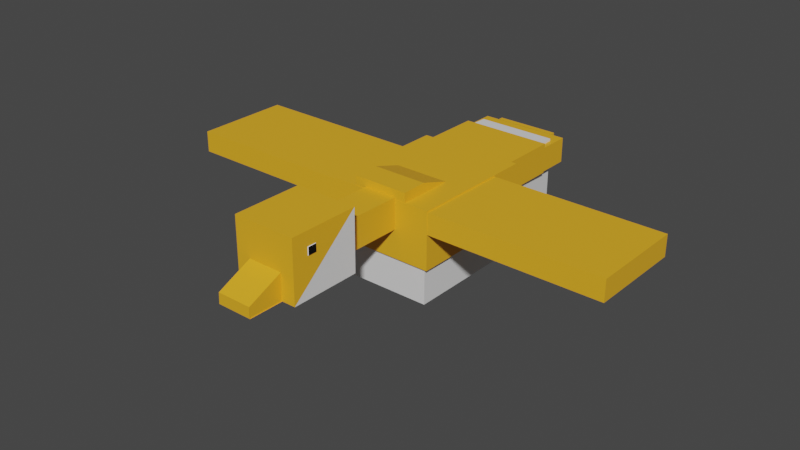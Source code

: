 # Source: Goldem_Goose_GFX.blend  (saved by Blender 3.0.42; exported with 4.5.12 LTS)
import bpy
from mathutils import Matrix  # noqa: F401  (used for matrix-valued properties, if any)

bpy.ops.wm.read_factory_settings(use_empty=True)
scene = bpy.context.scene
scene.name = 'Scene'

# ---- collections
col_model = bpy.data.collections.new('Model'); scene.collection.children.link(col_model)
col_pics = bpy.data.collections.new('Pics'); scene.collection.children.link(col_pics)

# ---- materials (node trees are filled in below, after node groups)
mat_goose_gold = bpy.data.materials.new('Goose Gold')
mat_goose_gold.use_transparent_shadow = False
mat_white = bpy.data.materials.new('White')
mat_white.use_transparent_shadow = False
mat_feathers = bpy.data.materials.new('Feathers')
mat_feathers.use_transparent_shadow = False
mat_pupil = bpy.data.materials.new('Pupil')
mat_pupil.use_transparent_shadow = False

# ---- material node trees
mat_goose_gold.use_nodes = True; mat_goose_gold.node_tree.nodes.clear()
_N = mat_goose_gold.node_tree.nodes; _L = mat_goose_gold.node_tree.links
n0 = _N.new('ShaderNodeBsdfPrincipled'); n0.name = 'Principled BSDF'; n0.location = (10, 300)
n0.distribution = 'GGX'
n0.subsurface_method = 'BURLEY'
n0.inputs[0].default_value = (0.8796, 0.4287, 0.01938, 1.0)
n0.inputs[3].default_value = 1.45
n0.inputs[27].default_value = (0.0, 0.0, 0.0, 1.0)
n0.inputs[28].default_value = 1.0
n1 = _N.new('ShaderNodeOutputMaterial'); n1.name = 'Material Output'; n1.location = (300, 300)
_L.new(n0.outputs[0], n1.inputs[0])
n1.is_active_output = True
mat_white.use_nodes = True; mat_white.node_tree.nodes.clear()
_N = mat_white.node_tree.nodes; _L = mat_white.node_tree.links
n0 = _N.new('ShaderNodeBsdfPrincipled'); n0.name = 'Principled BSDF'; n0.location = (10, 300)
n0.distribution = 'GGX'
n0.subsurface_method = 'BURLEY'
n0.inputs[3].default_value = 1.45
n0.inputs[27].default_value = (0.0, 0.0, 0.0, 1.0)
n0.inputs[28].default_value = 1.0
n1 = _N.new('ShaderNodeOutputMaterial'); n1.name = 'Material Output'; n1.location = (300, 300)
_L.new(n0.outputs[0], n1.inputs[0])
n1.is_active_output = True
mat_feathers.use_nodes = True; mat_feathers.node_tree.nodes.clear()
_N = mat_feathers.node_tree.nodes; _L = mat_feathers.node_tree.links
n0 = _N.new('ShaderNodeBsdfPrincipled'); n0.name = 'Principled BSDF'; n0.location = (10, 300)
n0.distribution = 'GGX'
n0.subsurface_method = 'BURLEY'
n0.inputs[0].default_value = (0.8796, 0.4287, 0.01938, 1.0)
n0.inputs[3].default_value = 1.45
n0.inputs[27].default_value = (0.0, 0.0, 0.0, 1.0)
n0.inputs[28].default_value = 1.0
n1 = _N.new('ShaderNodeOutputMaterial'); n1.name = 'Material Output'; n1.location = (300, 300)
_L.new(n0.outputs[0], n1.inputs[0])
n1.is_active_output = True
mat_pupil.use_nodes = True; mat_pupil.node_tree.nodes.clear()
_N = mat_pupil.node_tree.nodes; _L = mat_pupil.node_tree.links
n0 = _N.new('ShaderNodeBsdfPrincipled'); n0.name = 'Principled BSDF'; n0.location = (10, 300)
n0.distribution = 'GGX'
n0.subsurface_method = 'RANDOM_WALK_SKIN'
n0.inputs[0].default_value = (0.0, 0.0, 0.0, 1.0)
n0.inputs[3].default_value = 1.45
n0.inputs[27].default_value = (0.0, 0.0, 0.0, 1.0)
n0.inputs[28].default_value = 1.0
n1 = _N.new('ShaderNodeOutputMaterial'); n1.name = 'Material Output'; n1.location = (300, 300)
_L.new(n0.outputs[0], n1.inputs[0])
n1.is_active_output = True

# ---- world
world_world = bpy.data.worlds.new('World'); scene.world = world_world
world_world.use_nodes = True; world_world.node_tree.nodes.clear()
_N = world_world.node_tree.nodes; _L = world_world.node_tree.links
n0 = _N.new('ShaderNodeOutputWorld'); n0.name = 'World Output'; n0.location = (300, 300)
n1 = _N.new('ShaderNodeBackground'); n1.name = 'Background'; n1.location = (10, 300)
n1.inputs[0].default_value = (0.05088, 0.05088, 0.05088, 1.0)
_L.new(n1.outputs[0], n0.inputs[0])
n0.is_active_output = True
world_world.color = (0.05088, 0.05088, 0.05088)
world_world.use_sun_shadow = False
world_world.sun_shadow_jitter_overblur = 0.0

# ---- meshes
me_cube_008 = bpy.data.meshes.new('Cube.008')
me_cube_008.from_pydata([(-0.3601, -2.039, 0.3138), (0.34, -2.147, 0.4042), (0.34, -2.147, 0.3163), (0.3406, -2.043, 0.3138), (0.1799, -2.324, -0.1197), (-0.3618, -2.32, 0.5579), (0.3436, -1.545, 0.5579), (-0.3571, -1.541, 0.5579), (-0.3571, -1.541, -0.1196), (0.1799, -2.324, 0.1709), (-0.5449, -0.7741, -0.7336), (-0.5369, 0.5641, 0.2851), (0.5405, -0.7806, 0.2851), (-0.1917, -1.542, 0.3291), (-0.184, -0.2496, 0.3204), (-0.184, -0.2515, -0.02104), (0.1782, -1.544, 0.3291), (0.1782, -1.546, -0.01239), (0.1859, -0.2518, 0.3204), (0.1859, -0.2538, -0.02104), (-0.4937, 1.148, 0.242), (-0.4937, 1.148, -0.03687), (-0.4908, 1.64, 0.242), (-0.4908, 1.64, -0.03687), (0.5123, 1.142, 0.242), (0.5123, 1.142, -0.03687), (0.5152, 1.634, 0.242), (0.5152, 1.634, -0.03687), (-0.3277, 1.032, -0.6365), (-0.3277, 1.032, -0.8026), (-0.3247, 1.524, -0.6365), (-0.3247, 1.524, -0.8026), (-0.1624, 1.031, -0.6365), (-0.1624, 1.031, -0.8026), (-0.1595, 1.523, -0.6365), (-0.3743, 1.3, -0.6429), (-0.3743, 1.3, -0.8518), (-0.3722, 1.652, -0.8518), (-0.1141, 1.299, -0.6429), (-0.1141, 1.299, -0.8518), (-0.112, 1.651, -0.6429), (0.1367, 1.649, -0.6429), (0.1367, 1.649, -0.8518), (0.3947, 1.296, -0.8518), (0.3968, 1.648, -0.8518), (-0.4348, 1.485, 0.2665), (-0.4348, 1.485, -0.6274), (-0.5081, -0.1443, 0.2929), (-0.4995, 1.281, 0.2929), (-0.4995, 1.281, -0.04446), (0.5112, -0.1504, 0.2929), (0.5197, 1.275, 0.2929), (0.5197, 1.275, -0.04446), (-0.3089, -0.7963, 0.1586), (-0.3041, 0.007314, 0.1586), (0.3043, -0.8, 0.4081), (0.3043, -0.8, 0.1586), (0.3091, 0.003651, 0.1586), (-0.3072, -0.5074, 0.4081), (-0.3041, 0.007314, 0.2483), (0.3091, 0.003651, 0.2483), (-0.587, -0.7969, 0.3026), (-0.587, -0.7969, -0.3354), (-0.5784, 0.6381, 0.3026), (-0.5784, 0.6381, -0.3354), (0.5909, 0.6311, 0.3026), (0.5909, 0.6311, -0.3354), (-0.3364, 1.637, 0.242), (-0.336, 1.702, 0.242), (0.3608, 1.633, 0.242), (0.3608, 1.633, -0.03687), (0.3612, 1.698, 0.242), (0.3612, 1.698, -0.03687), (0.1796, 1.029, -0.6365), (0.1796, 1.029, -0.8026), (0.1826, 1.521, -0.8026), (0.3449, 1.028, -0.6365), (0.3449, 1.028, -0.8026), (0.3478, 1.52, -0.6365), (0.3478, 1.52, -0.8026), (0.3406, -2.043, 0.3603), (0.3406, -2.046, 0.4042), (0.3481, -2.049, 0.401), (0.3481, -2.049, 0.3196), (0.3475, -2.143, 0.3196), (0.3475, -2.143, 0.401), (0.3389, -2.325, 0.5579), (-0.2006, -2.322, -0.1197), (0.1793, -2.427, -0.1197), (-0.2043, -2.704, -0.0005173), (-0.2023, -2.704, -0.1194), (0.1775, -2.707, -0.1194), (0.1775, -2.707, -0.0005173), (-0.3658, -2.143, 0.4042), (-0.3658, -2.143, 0.3163), (-0.2078, -2.321, -0.1197), (0.3338, -2.325, -0.1196), (0.3385, -1.545, -0.1196), (-0.2078, -2.321, 0.1709), (0.5355, -0.7806, -0.7336), (0.5435, 0.5576, 0.2851), (0.5435, 0.5576, -0.7336), (-0.55, -0.7741, 0.2851), (-0.542, 0.5641, -0.7336), (-0.1968, -1.544, -0.01239), (0.1775, 1.521, -0.6365), (0.3897, 1.296, -0.6429), (0.3918, 1.648, -0.6429), (0.1295, 1.297, -0.6429), (0.1295, 1.297, -0.8518), (-0.1171, 1.651, -0.8518), (-0.3773, 1.652, -0.6429), (0.5073, 0.05422, 0.2665), (0.5073, 0.05422, -0.6274), (0.4524, 1.48, 0.2665), (0.4524, 1.48, -0.6274), (-0.5119, 0.06031, 0.2665), (-0.5119, 0.06031, -0.6274), (0.5061, -0.1503, -0.04446), (-0.5131, -0.1442, -0.04446), (-0.314, -0.7963, 0.4081), (0.3009, -0.511, 0.4081), (0.5772, -0.8039, 0.3026), (0.5772, -0.8039, -0.3354), (-0.3414, 1.637, -0.03687), (-0.341, 1.702, -0.03687), (-0.1646, 1.523, -0.8026), (-0.3652, -2.039, 0.3603), (-0.3652, -2.042, 0.4042), (-0.3727, -2.045, 0.401), (-0.3727, -2.045, 0.3196), (-0.3733, -2.138, 0.3196), (-0.3733, -2.138, 0.401), (-0.3668, -2.32, -0.1196), (0.1727, -2.324, -0.1197), (-0.2085, -2.425, -0.1197), (0.1698, -2.707, -0.1194), (-0.21, -2.704, -0.1194)], [(3, 80), (0, 127)], [(5, 86, 6, 7), (8, 7, 6, 97), (102, 12, 100, 11), (103, 11, 100, 101), (101, 100, 12, 99), (99, 10, 103, 101), (10, 102, 11, 103), (99, 12, 102, 10), (13, 16, 18, 14), (15, 14, 18, 19), (19, 18, 16, 17), (17, 104, 15, 19), (104, 13, 14, 15), (17, 16, 13, 104), (20, 24, 26, 22), (23, 22, 26, 27), (27, 26, 24, 25), (25, 21, 23, 27), (21, 20, 22, 23), (25, 24, 20, 21), (28, 32, 34, 30), (31, 30, 34, 126), (126, 34, 32, 33), (33, 29, 31, 126), (29, 28, 30, 31), (33, 32, 28, 29), (35, 38, 40, 111), (37, 111, 40, 110), (110, 40, 38, 39), (39, 36, 37, 110), (36, 35, 111, 37), (39, 38, 35, 36), (108, 106, 107, 41), (42, 41, 107, 44), (44, 107, 106, 43), (43, 109, 42, 44), (109, 108, 41, 42), (43, 106, 108, 109), (116, 112, 114, 45), (46, 45, 114, 115), (113, 117, 46, 115), (117, 116, 45, 46), (47, 50, 51, 48), (49, 48, 51, 52), (52, 51, 50, 118), (118, 119, 49, 52), (119, 47, 48, 49), (118, 50, 47, 119), (57, 60, 121, 55, 56), (120, 55, 121, 58), (56, 53, 54, 57), (54, 59, 60, 57), (56, 55, 120, 53), (58, 121, 60, 59), (53, 120, 58, 59, 54), (61, 122, 65, 63), (64, 63, 65, 66), (66, 65, 122, 123), (123, 62, 64, 66), (62, 61, 63, 64), (123, 122, 61, 62), (67, 69, 71, 68), (125, 68, 71, 72), (72, 71, 69, 70), (70, 124, 125, 72), (124, 67, 68, 125), (70, 69, 67, 124), (73, 76, 78, 105), (75, 105, 78, 79), (79, 78, 76, 77), (77, 74, 75, 79), (74, 73, 105, 75), (77, 76, 73, 74), (3, 81, 82, 83), (8, 133, 7), (83, 82, 85, 84), (81, 1, 85, 82), (2, 3, 83, 84), (1, 2, 84, 85), (133, 8, 97, 96), (6, 86, 96), (4, 95, 133, 96), (95, 98, 5, 133), (9, 4, 96, 86), (98, 9, 86, 5), (91, 90, 87, 4), (91, 92, 89, 90), (87, 90, 89, 98), (4, 87, 95), (95, 87, 98), (98, 89, 92, 9), (113, 115, 114, 112), (117, 113, 112, 116), (0, 130, 129, 128), (97, 6, 96), (130, 131, 132, 129), (128, 129, 132, 93), (94, 131, 130, 0), (93, 132, 131, 94), (7, 133, 5), (137, 95, 134, 136), (137, 136, 92, 89), (134, 9, 92, 136), (95, 4, 134), (4, 9, 134)])
me_cube_008.polygons.foreach_set('material_index', [0, 0, 1, 1, 1, 1, 2, 1, 0, 0, 0, 0, 0, 0, 0, 0, 0, 2, 0, 0, 0, 0, 0, 0, 0, 0, 0, 0, 0, 0, 0, 0, 0, 0, 0, 0, 0, 0, 1, 1, 1, 1, 2, 2, 2, 2, 2, 2, 2, 2, 2, 2, 2, 2, 2, 2, 2, 2, 2, 2, 2, 0, 0, 0, 0, 0, 0, 0, 0, 0, 0, 0, 0, 1, 1, 3, 1, 1, 1, 0, 0, 0, 0, 0, 0, 0, 0, 0, 0, 0, 0, 1, 1, 1, 1, 3, 1, 1, 1, 0, 0, 0, 0, 0, 0])
_uv = me_cube_008.uv_layers.new(name='UVMap')
_uv.uv.foreach_set('vector', [0.625, 0.5, 0.875, 0.5, 0.875, 0.75, 0.625, 0.75, 0.375, 0.75, 0.625, 0.75, 0.625, 1.0, 0.375, 1.0, 0.625, 0.5, 0.875, 0.5, 0.875, 0.75, 0.625, 0.75, 0.375, 0.75, 0.625, 0.75, 0.625, 1.0, 0.375, 1.0, 0.375, 0.0, 0.625, 0.0, 0.625, 0.25, 0.375, 0.25, 0.125, 0.5, 0.375, 0.5, 0.375, 0.75, 0.125, 0.75, 0.375, 0.5, 0.625, 0.5, 0.625, 0.75, 0.375, 0.75, 0.375, 0.25, 0.625, 0.25, 0.625, 0.5, 0.375, 0.5, 0.625, 0.5, 0.875, 0.5, 0.875, 0.75, 0.625, 0.75, 0.375, 0.75, 0.625, 0.75, 0.625, 1.0, 0.375, 1.0, 0.375, 0.0, 0.625, 0.0, 0.625, 0.25, 0.375, 0.25, 0.125, 0.5, 0.375, 0.5, 0.375, 0.75, 0.125, 0.75, 0.375, 0.5, 0.625, 0.5, 0.625, 0.75, 0.375, 0.75, 0.375, 0.25, 0.625, 0.25, 0.625, 0.5, 0.375, 0.5, 0.625, 0.5, 0.875, 0.5, 0.875, 0.75, 0.625, 0.75, 0.375, 0.75, 0.625, 0.75, 0.625, 1.0, 0.375, 1.0, 0.375, 0.0, 0.625, 0.0, 0.625, 0.25, 0.375, 0.25, 0.125, 0.5, 0.375, 0.5, 0.375, 0.75, 0.125, 0.75, 0.375, 0.5, 0.625, 0.5, 0.625, 0.75, 0.375, 0.75, 0.375, 0.25, 0.625, 0.25, 0.625, 0.5, 0.375, 0.5, 0.625, 0.5, 0.875, 0.5, 0.875, 0.75, 0.625, 0.75, 0.375, 0.75, 0.625, 0.75, 0.625, 1.0, 0.375, 1.0, 0.375, 0.0, 0.625, 0.0, 0.625, 0.25, 0.375, 0.25, 0.125, 0.5, 0.375, 0.5, 0.375, 0.75, 0.125, 0.75, 0.375, 0.5, 0.625, 0.5, 0.625, 0.75, 0.375, 0.75, 0.375, 0.25, 0.625, 0.25, 0.625, 0.5, 0.375, 0.5, 0.625, 0.5, 0.875, 0.5, 0.875, 0.75, 0.625, 0.75, 0.375, 0.75, 0.625, 0.75, 0.625, 1.0, 0.375, 1.0, 0.375, 0.0, 0.625, 0.0, 0.625, 0.25, 0.375, 0.25, 0.125, 0.5, 0.375, 0.5, 0.375, 0.75, 0.125, 0.75, 0.375, 0.5, 0.625, 0.5, 0.625, 0.75, 0.375, 0.75, 0.375, 0.25, 0.625, 0.25, 0.625, 0.5, 0.375, 0.5, 0.625, 0.5, 0.875, 0.5, 0.875, 0.75, 0.625, 0.75, 0.375, 0.75, 0.625, 0.75, 0.625, 1.0, 0.375, 1.0, 0.375, 0.0, 0.625, 0.0, 0.625, 0.25, 0.375, 0.25, 0.125, 0.5, 0.375, 0.5, 0.375, 0.75, 0.125, 0.75, 0.375, 0.5, 0.625, 0.5, 0.625, 0.75, 0.375, 0.75, 0.375, 0.25, 0.625, 0.25, 0.625, 0.5, 0.375, 0.5, 0.625, 0.5, 0.875, 0.5, 0.875, 0.75, 0.625, 0.75, 0.375, 0.75, 0.625, 0.75, 0.625, 1.0, 0.375, 1.0, 0.125, 0.5, 0.375, 0.5, 0.375, 0.75, 0.125, 0.75, 0.375, 0.5, 0.625, 0.5, 0.625, 0.75, 0.375, 0.75, 0.625, 0.5, 0.875, 0.5, 0.875, 0.75, 0.625, 0.75, 0.375, 0.75, 0.625, 0.75, 0.625, 1.0, 0.375, 1.0, 0.375, 0.0, 0.625, 0.0, 0.625, 0.25, 0.375, 0.25, 0.125, 0.5, 0.375, 0.5, 0.375, 0.75, 0.125, 0.75, 0.375, 0.5, 0.625, 0.5, 0.625, 0.75, 0.375, 0.75, 0.375, 0.25, 0.625, 0.25, 0.625, 0.5, 0.375, 0.5, 0.375, 0.0, 0.4649, 0.0, 0.625, 0.1601, 0.625, 0.25, 0.375, 0.25, 0.625, 0.5, 0.875, 0.5, 0.875, 0.5899, 0.625, 0.5899, 0.125, 0.5, 0.375, 0.5, 0.375, 0.75, 0.125, 0.75, 0.375, 0.75, 0.4649, 0.75, 0.4649, 1.0, 0.375, 1.0, 0.375, 0.25, 0.625, 0.25, 0.625, 0.5, 0.375, 0.5, 0.625, 0.75, 0.625, 1.0, 0.4649, 1.0, 0.4649, 0.75, 0.375, 0.5, 0.625, 0.5, 0.625, 0.5899, 0.4649, 0.75, 0.375, 0.75, 0.625, 0.5, 0.875, 0.5, 0.875, 0.75, 0.625, 0.75, 0.375, 0.75, 0.625, 0.75, 0.625, 1.0, 0.375, 1.0, 0.375, 0.0, 0.625, 0.0, 0.625, 0.25, 0.375, 0.25, 0.125, 0.5, 0.375, 0.5, 0.375, 0.75, 0.125, 0.75, 0.375, 0.5, 0.625, 0.5, 0.625, 0.75, 0.375, 0.75, 0.375, 0.25, 0.625, 0.25, 0.625, 0.5, 0.375, 0.5, 0.625, 0.5, 0.875, 0.5, 0.875, 0.75, 0.625, 0.75, 0.375, 0.75, 0.625, 0.75, 0.625, 1.0, 0.375, 1.0, 0.375, 0.0, 0.625, 0.0, 0.625, 0.25, 0.375, 0.25, 0.125, 0.5, 0.375, 0.5, 0.375, 0.75, 0.125, 0.75, 0.375, 0.5, 0.625, 0.5, 0.625, 0.75, 0.375, 0.75, 0.375, 0.25, 0.625, 0.25, 0.625, 0.5, 0.375, 0.5, 0.625, 0.5, 0.875, 0.5, 0.875, 0.75, 0.625, 0.75, 0.375, 0.75, 0.625, 0.75, 0.625, 1.0, 0.375, 1.0, 0.375, 0.0, 0.625, 0.0, 0.625, 0.25, 0.375, 0.25, 0.125, 0.5, 0.375, 0.5, 0.375, 0.75, 0.125, 0.75, 0.375, 0.5, 0.625, 0.5, 0.625, 0.75, 0.375, 0.75, 0.375, 0.25, 0.625, 0.25, 0.625, 0.5, 0.375, 0.5, 0.4838, 0.1088, 0.5162, 0.1088, 0.5162, 0.1088, 0.4838, 0.1088, 0.0, 0.0, 0.0, 0.0, 0.625, 0.75, 0.4838, 0.1088, 0.5162, 0.1088, 0.5162, 0.1412, 0.4838, 0.1412, 0.5162, 0.1088, 0.5162, 0.1412, 0.5162, 0.1412, 0.5162, 0.1088, 0.4838, 0.1412, 0.4838, 0.1088, 0.4838, 0.1088, 0.4838, 0.1412, 0.5162, 0.1412, 0.4838, 0.1412, 0.4838, 0.1412, 0.5162, 0.1412, 0.0, 0.0, 0.0, 0.0, 0.0, 0.0, 0.0, 0.0, 0.875, 0.75, 0.625, 0.25, 0.375, 0.25, 0.4317, 0.3067, 0.4317, 0.4433, 0.375, 0.5, 0.375, 0.25, 0.4317, 0.4433, 0.5683, 0.4433, 0.625, 0.5, 0.375, 0.5, 0.5683, 0.3067, 0.4317, 0.3067, 0.375, 0.25, 0.625, 0.25, 0.5683, 0.4433, 0.5683, 0.3067, 0.625, 0.25, 0.625, 0.5, 0.463, 0.3346, 0.463, 0.4154, 0.4465, 0.4285, 0.4465, 0.3215, 0.463, 0.3346, 0.537, 0.3346, 0.537, 0.4154, 0.463, 0.4154, 0.4465, 0.4285, 0.463, 0.4154, 0.537, 0.4154, 0.5683, 0.4433, 0.4465, 0.3215, 0.4465, 0.4285, 0.4317, 0.4433, 0.4317, 0.4433, 0.4465, 0.4285, 0.5683, 0.4433, 0.5683, 0.4433, 0.537, 0.4154, 0.537, 0.3346, 0.5683, 0.3067, 0.375, 0.5, 0.375, 0.75, 0.625, 0.75, 0.625, 0.5, 0.375, 0.25, 0.375, 0.5, 0.625, 0.5, 0.625, 0.25, 0.4838, 0.1088, 0.4838, 0.1088, 0.5162, 0.1088, 0.5162, 0.1088, 0.0, 0.0, 0.625, 0.75, 0.0, 0.0, 0.4838, 0.1088, 0.4838, 0.1412, 0.5162, 0.1412, 0.5162, 0.1088, 0.5162, 0.1088, 0.5162, 0.1088, 0.5162, 0.1412, 0.5162, 0.1412, 0.4838, 0.1412, 0.4838, 0.1412, 0.4838, 0.1088, 0.4838, 0.1088, 0.5162, 0.1412, 0.5162, 0.1412, 0.4838, 0.1412, 0.4838, 0.1412, 0.875, 0.75, 0.375, 0.25, 0.625, 0.25, 0.463, 0.3346, 0.4465, 0.3215, 0.4465, 0.4285, 0.463, 0.4154, 0.463, 0.3346, 0.463, 0.4154, 0.537, 0.4154, 0.537, 0.3346, 0.4465, 0.4285, 0.5683, 0.4433, 0.537, 0.4154, 0.463, 0.4154, 0.4465, 0.3215, 0.4317, 0.4433, 0.4465, 0.4285, 0.4317, 0.4433, 0.5683, 0.4433, 0.4465, 0.4285])
me_cube_008.materials.append(mat_goose_gold)
me_cube_008.materials.append(mat_white)
me_cube_008.materials.append(mat_feathers)
me_cube_008.materials.append(mat_pupil)
me_cube_008.use_remesh_preserve_volume = False
me_cube_008.use_remesh_preserve_attributes = False
me_cube_008.use_mirror_vertex_groups = False
me_cube_008.update()
me_cube_008.normals_split_custom_set([tuple(v) for v in zip(*[iter([2.217e-08, 0.0, 1.0, 2.217e-08, 0.0, 1.0, 2.217e-08, 0.0, 1.0, 2.217e-08, 0.0, 1.0, 0.005974, 1.0, 1.299e-07, 0.005974, 1.0, 1.299e-07, 0.005974, 1.0, 1.299e-07, 0.005974, 1.0, 1.299e-07, -2.42e-08, 0.0, 1.0, -2.42e-08, 0.0, 1.0, -2.42e-08, 0.0, 1.0, -2.42e-08, 0.0, 1.0, 0.005974, 1.0, -5.403e-08, 0.005974, 1.0, -5.403e-08, 0.005974, 1.0, -5.403e-08, 0.005974, 1.0, -5.403e-08, 1.0, -0.006167, -0.0001041, 1.0, -0.006162, -0.0001108, 1.0, -0.006167, -0.000104, 1.0, -0.006161, -0.0001108, -1.51e-08, 0.0, -1.0, -1.51e-08, 0.0, -1.0, -1.51e-08, 0.0, -1.0, -1.51e-08, 0.0, -1.0, -1.0, 0.005974, 0.0, -1.0, 0.005974, 0.0, -1.0, 0.005974, 0.0, -1.0, 0.005974, 0.0, -0.005974, -1.0, 3.579e-08, -0.005974, -1.0, 3.579e-08, -0.005974, -1.0, 3.579e-08, -0.005974, -1.0, 3.579e-08, 3.991e-05, 0.006688, 1.0, 3.991e-05, 0.006688, 1.0, 3.991e-05, 0.006688, 1.0, 3.991e-05, 0.006688, 1.0, 0.005974, 1.0, -0.005813, 0.005974, 1.0, -0.005813, 0.005974, 1.0, -0.005813, 0.005974, 1.0, -0.005813, 1.0, -0.005974, 8.654e-09, 1.0, -0.005974, 8.654e-09, 1.0, -0.005974, 8.654e-09, 1.0, -0.005974, 8.654e-09, -3.995e-05, -0.006688, -1.0, -3.995e-05, -0.006688, -1.0, -3.995e-05, -0.006688, -1.0, -3.995e-05, -0.006688, -1.0, -1.0, 0.005752, 0.0002491, -1.0, 0.005744, 0.0002484, -1.0, 0.005747, 0.0002508, -1.0, 0.005752, 0.0002458, -0.005973, -1.0, 0.005812, -0.005973, -1.0, 0.005812, -0.005973, -1.0, 0.005812, -0.005973, -1.0, 0.005812, -5.645e-09, 0.0, 1.0, -5.645e-09, 0.0, 1.0, -5.645e-09, 0.0, 1.0, -5.645e-09, 0.0, 1.0, 0.005974, 1.0, 0.0, 0.005974, 1.0, 0.0, 0.005974, 1.0, 0.0, 0.005974, 1.0, 0.0, 1.0, -0.005974, 0.0, 1.0, -0.005974, 0.0, 1.0, -0.005974, 0.0, 1.0, -0.005974, 0.0, 1.617e-09, 0.0, -1.0, 1.617e-09, 0.0, -1.0, 1.617e-09, 0.0, -1.0, 1.617e-09, 0.0, -1.0, -1.0, 0.005974, 0.0, -1.0, 0.005974, 0.0, -1.0, 0.005974, 0.0, -1.0, 0.005974, 0.0, -0.005974, -1.0, 0.0, -0.005974, -1.0, 0.0, -0.005974, -1.0, 0.0, -0.005974, -1.0, 0.0, -8.736e-08, 0.0, 1.0, -8.736e-08, 0.0, 1.0, -8.736e-08, 0.0, 1.0, -8.736e-08, 0.0, 1.0, 0.005974, 1.0, -1.723e-07, 0.005974, 1.0, -1.723e-07, 0.005974, 1.0, -1.723e-07, 0.005974, 1.0, -1.723e-07, 1.0, -0.006547, -0.0005176, 1.0, -0.006553, -0.0005053, 1.0, -0.006548, -0.0005178, 1.0, -0.006552, -0.0005052, -2.771e-07, 0.0, -1.0, -2.771e-07, 0.0, -1.0, -2.771e-07, 0.0, -1.0, -2.771e-07, 0.0, -1.0, -1.0, 0.005974, 0.0, -1.0, 0.005974, 0.0, -1.0, 0.005974, 0.0, -1.0, 0.005974, 0.0, -0.005974, -1.0, 0.0, -0.005974, -1.0, 0.0, -0.005974, -1.0, 0.0, -0.005974, -1.0, 0.0, -2.517e-09, 0.0, 1.0, -2.517e-09, 0.0, 1.0, -2.517e-09, 0.0, 1.0, -2.517e-09, 0.0, 1.0, 0.005974, 1.0, -6.851e-07, 0.005974, 1.0, -6.851e-07, 0.005974, 1.0, -6.851e-07, 0.005974, 1.0, -6.851e-07, 1.0, -0.006782, -0.0004016, 1.0, -0.006771, -0.0004155, 1.0, -0.006781, -0.000401, 1.0, -0.006773, -0.0004164, 1.348e-07, 0.0, -1.0, 1.348e-07, 0.0, -1.0, 1.348e-07, 0.0, -1.0, 1.348e-07, 0.0, -1.0, -1.0, 0.006772, -0.0004156, -1.0, 0.006782, -0.000402, -1.0, 0.006773, -0.0004164, -1.0, 0.006781, -0.0004011, -0.005974, -1.0, 0.0, -0.005974, -1.0, 0.0, -0.005974, -1.0, 0.0, -0.005974, -1.0, 0.0, -9.755e-08, 0.0, 1.0, -9.755e-08, 0.0, 1.0, -9.755e-08, 0.0, 1.0, -9.755e-08, 0.0, 1.0, 0.005974, 1.0, -5.189e-07, 0.005974, 1.0, -5.189e-07, 0.005974, 1.0, -5.189e-07, 0.005974, 1.0, -5.189e-07, 1.0, -0.005975, 0.0008076, 1.0, -0.005974, 0.0008076, 1.0, -0.005974, 0.0008076, 1.0, -0.005973, 0.0008076, -1.888e-08, 0.0, -1.0, -1.888e-08, 0.0, -1.0, -1.888e-08, 0.0, -1.0, -1.888e-08, 0.0, -1.0, -1.0, 0.004359, 7.685e-07, -1.0, 0.004359, -7.649e-07, -1.0, 0.004359, 6.999e-10, -1.0, 0.004359, 0.0, -0.005974, -1.0, 0.0, -0.005974, -1.0, 0.0, -0.005974, -1.0, 0.0, -0.005974, -1.0, 0.0, 2.751e-08, 2.091e-08, 1.0, 2.751e-08, 2.091e-08, 1.0, 2.751e-08, 2.091e-08, 1.0, 2.751e-08, 2.091e-08, 1.0, 0.005974, 1.0, 0.0, 0.005974, 1.0, 0.0, 0.005974, 1.0, 0.0, 0.005974, 1.0, 0.0, 6.016e-08, 0.0, -1.0, 6.016e-08, 0.0, -1.0, 6.016e-08, 0.0, -1.0, 6.016e-08, 0.0, -1.0, -0.9987, 0.05009, 1.887e-07, -0.9987, 0.05009, -1.877e-07, -0.9987, 0.05009, 1.718e-10, -0.9987, 0.05009, 0.0, -4.007e-10, 0.0, 1.0, -4.007e-10, 0.0, 1.0, -4.007e-10, 0.0, 1.0, -4.007e-10, 0.0, 1.0, 0.005974, 1.0, 0.0, 0.005974, 1.0, 0.0, 0.005974, 1.0, 0.0, 0.005974, 1.0, 0.0, 1.0, -0.005768, -0.000229, 1.0, -0.00578, -0.0002718, 1.0, -0.005769, -0.0002288, 1.0, -0.00578, -0.0002718, -1.122e-09, 0.0, -1.0, -1.122e-09, 0.0, -1.0, -1.122e-09, 0.0, -1.0, -1.122e-09, 0.0, -1.0, -1.0, 0.005769, 0.0002289, -1.0, 0.00578, 0.0002719, -1.0, 0.005769, 0.0002289, -1.0, 0.00578, 0.0002719, -0.005974, -1.0, 8.464e-09, -0.005974, -1.0, 8.464e-09, -0.005974, -1.0, 8.464e-09, -0.005974, -1.0, 8.464e-09, 1.0, -0.006256, 0.0004363, 1.0, -0.006201, 0.0003941, 1.0, -0.006015, 0.0003392, 1.0, -0.006257, 0.0004278, 1.0, -0.006263, 0.0004099, 8.542e-09, 0.0, 1.0, 8.542e-09, 0.0, 1.0, 8.542e-09, 0.0, 1.0, 8.542e-09, 0.0, 1.0, -8.269e-10, 0.0, -1.0, -8.269e-10, 0.0, -1.0, -8.269e-10, 0.0, -1.0, -8.269e-10, 0.0, -1.0, 0.005974, 1.0, 0.0, 0.005974, 1.0, 0.0, 0.005974, 1.0, 0.0, 0.005974, 1.0, 0.0, -0.005974, -1.0, 5.154e-08, -0.005974, -1.0, 5.154e-08, -0.005974, -1.0, 5.154e-08, -0.005974, -1.0, 5.154e-08, 0.001771, 0.2964, 0.955, 0.001771, 0.2964, 0.955, 0.001771, 0.2964, 0.955, 0.001771, 0.2964, 0.955, -1.0, 0.005543, -0.0001673, -1.0, 0.005542, -0.0001667, -1.0, 0.0055, -0.0002078, -1.0, 0.005385, -0.0003409, -1.0, 0.005537, -0.0001613, -1.335e-08, 0.0, 1.0, -1.335e-08, 0.0, 1.0, -1.335e-08, 0.0, 1.0, -1.335e-08, 0.0, 1.0, 0.005974, 1.0, 0.0, 0.005974, 1.0, 0.0, 0.005974, 1.0, 0.0, 0.005974, 1.0, 0.0, 1.0, -0.005575, 1.887e-07, 1.0, -0.005575, -1.878e-07, 1.0, -0.005575, 1.718e-10, 1.0, -0.005575, 0.0, 0.0, 0.0, -1.0, 0.0, 0.0, -1.0, 0.0, 0.0, -1.0, 0.0, 0.0, -1.0, -1.0, 0.005974, 0.0, -1.0, 0.005974, 0.0, -1.0, 0.005974, 0.0, -1.0, 0.005974, 0.0, -0.005974, -1.0, 0.0, -0.005974, -1.0, 0.0, -0.005974, -1.0, 0.0, -0.005974, -1.0, 0.0, 5.094e-09, 0.0, 1.0, 5.094e-09, 0.0, 1.0, 5.094e-09, 0.0, 1.0, 5.094e-09, 0.0, 1.0, 0.005974, 1.0, 6.109e-07, 0.005974, 1.0, 6.109e-07, 0.005974, 1.0, 6.109e-07, 0.005974, 1.0, 6.109e-07, 1.0, -0.005974, 0.0, 1.0, -0.005974, 0.0, 1.0, -0.005974, 0.0, 1.0, -0.005974, 0.0, -1.581e-09, 0.0, -1.0, -1.581e-09, 0.0, -1.0, -1.581e-09, 0.0, -1.0, -1.581e-09, 0.0, -1.0, -1.0, 0.005975, 0.0006251, -1.0, 0.005974, 0.0006251, -1.0, 0.005974, 0.0006251, -1.0, 0.005973, 0.0006251, -0.005974, -1.0, 5.25e-08, -0.005974, -1.0, 5.25e-08, -0.005974, -1.0, 5.25e-08, -0.005974, -1.0, 5.25e-08, -2.017e-07, 0.0, 1.0, -2.017e-07, 0.0, 1.0, -2.017e-07, 0.0, 1.0, -2.017e-07, 0.0, 1.0, 0.005974, 1.0, 0.0, 0.005974, 1.0, 0.0, 0.005974, 1.0, 0.0, 0.005974, 1.0, 0.0, 1.0, -0.005974, 0.0, 1.0, -0.005974, 0.0, 1.0, -0.005974, 0.0, 1.0, -0.005974, 0.0, -5.728e-08, 0.0, -1.0, -5.728e-08, 0.0, -1.0, -5.728e-08, 0.0, -1.0, -5.728e-08, 0.0, -1.0, -1.0, 0.006552, -0.0005051, -1.0, 0.006547, -0.0005178, -1.0, 0.006552, -0.0005051, -1.0, 0.006548, -0.0005178, -0.005974, -1.0, 0.0, -0.005974, -1.0, 0.0, -0.005974, -1.0, 0.0, -0.005974, -1.0, 0.0, 0.3854, 0.9227, 0.003254, 0.3864, 0.9223, 0.00127, 0.3856, 0.9227, -0.0001754, 0.386, 0.9225, 0.00505, -1.0, 0.005238, 0.0, -1.0, 0.005244, 0.0002888, -1.0, 0.005251, 0.0004331, 1.0, -0.005974, 0.0, 1.0, -0.005974, 0.0, 1.0, -0.005974, 0.0, 1.0, -0.005974, 0.0, 0.3983, -0.002379, 0.9173, 0.3983, -0.002379, 0.9173, 0.3983, -0.002379, 0.9173, 0.3983, -0.002379, 0.9173, 0.3956, -0.002338, -0.9184, 0.3964, 0.001519, -0.9181, 0.3963, 0.00468, -0.9181, 0.3958, -0.005289, -0.9183, 0.509, -0.8608, 0.0, 0.509, -0.8608, 0.0, 0.509, -0.8608, 0.0, 0.509, -0.8608, 0.0, 0.0, 0.0, -1.0, 0.0, 0.0, -1.0, 0.0, 0.0, -1.0, 0.0, 0.0, -1.0, 1.0, -0.005829, -0.0002438, 1.0, -0.005973, -0.0002424, 1.0, -0.005974, -0.0002424, 0.005974, 1.0, 0.0048, 0.005974, 1.0, 0.0048, 0.005974, 1.0, 0.0048, 0.005974, 1.0, 0.0048, -0.005974, -1.0, -6.109e-08, -0.005974, -1.0, -6.109e-08, -0.005974, -1.0, -6.109e-08, -0.005974, -1.0, -6.109e-08, -0.005974, -1.0, 4.951e-08, -0.005974, -1.0, 4.951e-08, -0.005974, -1.0, 4.951e-08, -0.005974, -1.0, 4.951e-08, -0.005974, -1.0, 5.66e-07, -0.005974, -1.0, 5.66e-07, -0.005974, -1.0, 5.66e-07, -0.005974, -1.0, 5.66e-07, -4.893e-06, -0.0008342, -1.0, -4.893e-06, -0.0008342, -1.0, -4.893e-06, -0.0008342, -1.0, -4.893e-06, -0.0008342, -1.0, -0.005974, -1.0, -1.893e-06, -0.005974, -1.0, -1.893e-06, -0.005974, -1.0, -1.893e-06, -0.005974, -1.0, -1.893e-06, -0.9999, 0.006972, -0.01052, -0.9999, 0.006956, -0.01056, -0.9999, 0.0075, -0.01073, -0.9999, 0.007318, -0.01066, -1.25e-06, 0.0, -1.0, -1.25e-06, 0.0, -1.0, -1.25e-06, 0.0, -1.0, -0.03767, -0.9993, 1.021e-06, -0.03767, -0.9993, -5.497e-07, -0.03767, -0.9993, -6.065e-06, -0.00244, -0.4084, 0.9128, -0.00244, -0.4084, 0.9128, -0.00244, -0.4084, 0.9128, -0.00244, -0.4084, 0.9128, 0.9993, 0.03853, 0.0, 0.9993, 0.03853, 0.0, 0.9993, 0.03853, 0.0, 0.9993, 0.03853, 0.0, -0.005974, -1.0, 0.0, -0.005974, -1.0, 0.0, -0.005974, -1.0, 0.0, -0.005974, -1.0, 0.0, -0.368, 0.9298, 0.0006917, -0.368, 0.9298, 0.0009243, -0.368, 0.9298, -1.346e-05, -0.3681, 0.9298, 0.0003408, 1.0, -0.005974, -0.0002424, 1.0, -0.005685, -0.0002481, 1.0, -0.005541, -0.0002553, -1.0, 0.005974, 0.0, -1.0, 0.005974, 0.0, -1.0, 0.005974, 0.0, -1.0, 0.005974, 0.0, -0.3983, 0.002379, 0.9173, -0.3983, 0.002379, 0.9173, -0.3983, 0.002379, 0.9173, -0.3983, 0.002379, 0.9173, -0.398, 0.002427, -0.9174, -0.398, 0.002091, -0.9174, -0.3981, 0.002974, -0.9174, -0.398, 0.002762, -0.9174, -0.5192, -0.8547, 0.0, -0.5192, -0.8547, 0.0, -0.5192, -0.8547, 0.0, -0.5192, -0.8547, 0.0, -1.0, 0.005541, 0.0002553, -1.0, 0.005685, 0.0002481, -1.0, 0.005974, 0.0002424, -5.065e-06, -0.0008342, -1.0, -5.065e-06, -0.0008342, -1.0, -5.065e-06, -0.0008342, -1.0, -5.065e-06, -0.0008342, -1.0, -0.005974, -1.0, 2.634e-06, -0.005974, -1.0, 2.634e-06, -0.005974, -1.0, 2.634e-06, -0.005974, -1.0, 2.634e-06, 0.9999, -0.006167, -0.011, 0.9999, -0.005246, -0.01074, 0.9999, -0.005222, -0.01076, 0.9999, -0.006165, -0.011, -8.247e-07, 0.0, -1.0, -8.247e-07, 0.0, -1.0, -8.247e-07, 0.0, -1.0, 0.02574, -0.9997, 1.026e-06, 0.02574, -0.9997, -6.207e-06, 0.02574, -0.9997, 0.0])] * 3)])
me_cube_001 = bpy.data.meshes.new('Cube.001')
me_cube_001.from_pydata([(-2.498, -0.7821, 0.05404), (-0.4031, -0.7946, 0.2876), (-0.3968, 0.2628, 0.05404), (-0.4015, -0.7947, 0.05404), (-0.3952, 0.2627, 0.2876), (-2.497, -0.7821, 0.2876), (-2.49, 0.2753, 0.2876), (-2.49, 0.2753, 0.05404)], [], [(5, 1, 4, 6), (7, 6, 4, 2), (2, 4, 1, 3), (3, 0, 7, 2), (0, 5, 6, 7), (3, 1, 5, 0)])
me_cube_001.polygons.foreach_set('material_index', [2, 2, 2, 2, 2, 2])
_uv = me_cube_001.uv_layers.new(name='UVMap')
_uv.uv.foreach_set('vector', [0.625, 0.5, 0.875, 0.5, 0.875, 0.75, 0.625, 0.75, 0.375, 0.75, 0.625, 0.75, 0.625, 1.0, 0.375, 1.0, 0.375, 0.0, 0.625, 0.0, 0.625, 0.25, 0.375, 0.25, 0.125, 0.5, 0.375, 0.5, 0.375, 0.75, 0.125, 0.75, 0.375, 0.5, 0.625, 0.5, 0.625, 0.75, 0.375, 0.75, 0.375, 0.25, 0.625, 0.25, 0.625, 0.5, 0.375, 0.5])
me_cube_001.materials.append(mat_goose_gold)
me_cube_001.materials.append(mat_white)
me_cube_001.materials.append(mat_feathers)
me_cube_001.use_remesh_preserve_volume = False
me_cube_001.use_remesh_preserve_attributes = False
me_cube_001.use_mirror_vertex_groups = False
me_cube_001.update()
me_cube_001.normals_split_custom_set([tuple(v) for v in zip(*[iter([-3.259e-09, 0.0, 1.0, -3.259e-09, 0.0, 1.0, -3.259e-09, 0.0, 1.0, -3.259e-09, 0.0, 1.0, 0.005974, 1.0, -1.408e-07, 0.005974, 1.0, -1.408e-07, 0.005974, 1.0, -1.408e-07, 0.005974, 1.0, -1.408e-07, 1.0, -0.005974, 9.427e-10, 1.0, -0.005974, 9.427e-10, 1.0, -0.005974, 9.427e-10, 1.0, -0.005974, 9.427e-10, -1.156e-09, 0.0, -1.0, -1.156e-09, 0.0, -1.0, -1.156e-09, 0.0, -1.0, -1.156e-09, 0.0, -1.0, -1.0, 0.005885, 0.0001041, -1.0, 0.005888, 0.0001129, -1.0, 0.005885, 0.000104, -1.0, 0.005888, 0.000113, -0.005974, -1.0, 3.718e-07, -0.005974, -1.0, 3.718e-07, -0.005974, -1.0, 3.718e-07, -0.005974, -1.0, 3.718e-07])] * 3)])
me_cube_002 = bpy.data.meshes.new('Cube.002')
me_cube_002.from_pydata([(2.487, -0.8119, 0.05404), (2.488, -0.8119, 0.2876), (2.495, 0.2455, 0.2876), (2.495, 0.2455, 0.05404), (0.3934, -0.7994, 0.2876), (0.3934, -0.7994, 0.05404), (0.3998, 0.258, 0.2876), (0.3998, 0.258, 0.05404)], [], [(3, 2, 1, 0), (0, 5, 7, 3), (0, 1, 4, 5), (1, 2, 6, 4), (3, 7, 6, 2), (7, 5, 4, 6)])
me_cube_002.polygons.foreach_set('material_index', [2, 2, 2, 2, 2, 2])
_uv = me_cube_002.uv_layers.new(name='UVMap')
_uv.uv.foreach_set('vector', [0.375, 0.0, 0.625, 0.0, 0.625, 0.25, 0.375, 0.25, 0.125, 0.5, 0.375, 0.5, 0.375, 0.75, 0.125, 0.75, 0.375, 0.25, 0.625, 0.25, 0.625, 0.5, 0.375, 0.5, 0.625, 0.5, 0.625, 0.75, 0.875, 0.75, 0.875, 0.5, 0.375, 0.75, 0.375, 1.0, 0.625, 1.0, 0.625, 0.75, 0.375, 0.0, 0.375, 0.25, 0.625, 0.25, 0.625, 0.0])
me_cube_002.materials.append(mat_goose_gold)
me_cube_002.materials.append(mat_white)
me_cube_002.materials.append(mat_feathers)
me_cube_002.use_remesh_preserve_volume = False
me_cube_002.use_remesh_preserve_attributes = False
me_cube_002.use_mirror_vertex_groups = False
me_cube_002.update()
me_cube_002.normals_split_custom_set([tuple(v) for v in zip(*[iter([1.0, -0.005886, -0.000104, 1.0, -0.005888, -0.000113, 1.0, -0.005886, -0.000104, 1.0, -0.005888, -0.000113, -5.257e-11, 0.0, -1.0, -5.257e-11, 0.0, -1.0, -5.257e-11, 0.0, -1.0, -5.257e-11, 0.0, -1.0, -0.005974, -1.0, 4.874e-07, -0.005974, -1.0, 4.874e-07, -0.005974, -1.0, 4.874e-07, -0.005974, -1.0, 4.874e-07, 0.0, 0.0, 1.0, 0.0, 0.0, 1.0, 0.0, 0.0, 1.0, 0.0, 0.0, 1.0, 0.005974, 1.0, 0.0, 0.005974, 1.0, 0.0, 0.005974, 1.0, 0.0, 0.005974, 1.0, 0.0, -1.0, 0.005974, 0.0, -1.0, 0.005974, 0.0, -1.0, 0.005974, 0.0, -1.0, 0.005974, 0.0])] * 3)])
arm_metarig = bpy.data.armatures.new('metarig')  # bones are not reproduced

# ---- objects
ob_goose = bpy.data.objects.new('Goose', me_cube_008)
ob_metarig = bpy.data.objects.new('metarig', arm_metarig)
ob_right_wing = bpy.data.objects.new('Right Wing', me_cube_001)
ob_left_wing = bpy.data.objects.new('Left Wing', me_cube_002)
ob_empty = bpy.data.objects.new('Empty', None)

# ---- transforms, parenting, visibility, modifiers, constraints
ob_goose.location = (0.0, 0.0, 0.0)
ob_goose.lock_rotations_4d = False
ob_goose.empty_display_type = 'ARROWS'
ob_goose.lineart.crease_threshold = 0.0
ob_metarig.location = (-8.801e-05, 2.626e-07, -0.703)
ob_metarig.rotation_euler = (0.2826, -2.438e-08, 6.277)
ob_metarig.scale = (9.879, 9.879, 9.879)
ob_right_wing.location = (0.0, 0.0, 0.0)
ob_right_wing.lock_rotations_4d = False
ob_right_wing.empty_display_type = 'ARROWS'
ob_right_wing.lineart.crease_threshold = 0.0
ob_left_wing.location = (0.0, 0.0, 0.0)
ob_left_wing.lock_rotations_4d = False
ob_left_wing.empty_display_type = 'ARROWS'
ob_left_wing.lineart.crease_threshold = 0.0
ob_empty.location = (-3.907, 1.554, 1.848)
ob_empty.rotation_euler = (1.41, 4.165e-07, 1.369)
ob_empty.empty_display_type = 'IMAGE'
ob_empty.empty_display_size = 5.0

# ---- collection membership
col_model.objects.link(ob_goose)
col_model.objects.link(ob_metarig)
col_model.objects.link(ob_right_wing)
col_model.objects.link(ob_left_wing)
col_pics.objects.link(ob_empty)
def _layer_coll(name, lc=None):
    lc = lc or bpy.context.view_layer.layer_collection
    for c in lc.children:
        if c.name == name: return c
        r = _layer_coll(name, c)
        if r: return r
_layer_coll('Pics').exclude = True

# ---- scene / render settings (as saved in the file)
scene.frame_start = 1; scene.frame_end = 250; scene.frame_set(116)
scene.render.engine = 'BLENDER_EEVEE_NEXT'
scene.cycles.use_denoising = False
scene.cycles.samples = 128
scene.cycles.sampling_pattern = 'TABULATED_SOBOL'
scene.cycles.use_adaptive_sampling = False
scene.cycles.use_light_tree = False
scene.view_settings.view_transform = 'Filmic'
bpy.context.view_layer.update()

# ---- added for rendering (the .blend has no active camera and no usable light): camera, sun
cam_auto = bpy.data.cameras.new('AutoCamera')
cam_auto.lens = 50.0
cam_auto.sensor_width = 36.0
cam_auto.clip_end = 1000.0
ob_auto_camera = bpy.data.objects.new('AutoCamera', cam_auto)
scene.collection.objects.link(ob_auto_camera)
ob_auto_camera.location = (6.29779, -8.0616, 4.89261)
ob_auto_camera.rotation_euler = (1.09748, -7.21219e-08, 0.694738)
scene.camera = ob_auto_camera
light_auto_sun = bpy.data.lights.new('AutoSun', 'SUN')
light_auto_sun.energy = 3.0
light_auto_sun.angle = 0.0523599
ob_auto_sun = bpy.data.objects.new('AutoSun', light_auto_sun)
scene.collection.objects.link(ob_auto_sun)
ob_auto_sun.rotation_euler = (0.872665, 0.174533, 0.523599)
bpy.context.view_layer.update()

